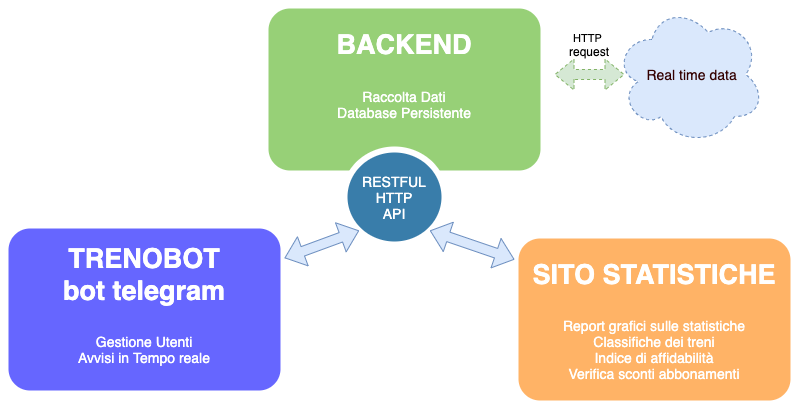

The diagram above was exported from draw.io. Its source (the exported page's mxGraphModel, read from the mxfile embedded in the PNG):
<mxGraphModel dx="872" dy="868" grid="1" gridSize="10" guides="1" tooltips="1" connect="1" arrows="1" fold="1" page="1" pageScale="1" pageWidth="827" pageHeight="1169" math="0" shadow="0">
  <root>
    <mxCell id="0" />
    <mxCell id="1" parent="0" />
    <mxCell id="v5epzAg7739H9uIMhGcm-1" value="" style="whiteSpace=wrap;html=1;rounded=1;shadow=0;strokeWidth=8;fontSize=20;align=center;fillColor=#97D077;strokeColor=#FFFFFF;" vertex="1" parent="1">
      <mxGeometry x="630" y="380" width="280" height="170" as="geometry" />
    </mxCell>
    <mxCell id="v5epzAg7739H9uIMhGcm-2" value="BACKEND" style="text;html=1;strokeColor=none;fillColor=none;align=center;verticalAlign=middle;whiteSpace=wrap;rounded=0;shadow=0;fontSize=27;fontColor=#FFFFFF;fontStyle=1" vertex="1" parent="1">
      <mxGeometry x="630" y="390" width="280" height="60" as="geometry" />
    </mxCell>
    <mxCell id="v5epzAg7739H9uIMhGcm-3" value="" style="whiteSpace=wrap;html=1;rounded=1;shadow=0;strokeWidth=8;fontSize=20;align=center;fillColor=#6666FF;strokeColor=#FFFFFF;" vertex="1" parent="1">
      <mxGeometry x="370" y="600" width="280" height="170" as="geometry" />
    </mxCell>
    <mxCell id="v5epzAg7739H9uIMhGcm-4" value="TRENOBOT&lt;br&gt;bot telegram" style="text;html=1;strokeColor=none;fillColor=none;align=center;verticalAlign=middle;whiteSpace=wrap;rounded=0;shadow=0;fontSize=27;fontColor=#FFFFFF;fontStyle=1" vertex="1" parent="1">
      <mxGeometry x="370" y="620" width="280" height="60" as="geometry" />
    </mxCell>
    <mxCell id="v5epzAg7739H9uIMhGcm-5" value="Raccolta Dati&lt;br&gt;Database Persistente&lt;br&gt;" style="text;html=1;strokeColor=none;fillColor=none;align=center;verticalAlign=middle;whiteSpace=wrap;rounded=0;shadow=0;fontSize=14;fontColor=#FFFFFF;" vertex="1" parent="1">
      <mxGeometry x="630" y="435" width="280" height="90" as="geometry" />
    </mxCell>
    <mxCell id="v5epzAg7739H9uIMhGcm-6" value="RESTFUL&lt;br&gt;HTTP&lt;br&gt;API" style="ellipse;whiteSpace=wrap;html=1;rounded=0;shadow=0;strokeWidth=6;fontSize=14;align=center;fillColor=#397DAA;strokeColor=#FFFFFF;fontColor=#FFFFFF;" vertex="1" parent="1">
      <mxGeometry x="710" y="525" width="100" height="95" as="geometry" />
    </mxCell>
    <mxCell id="v5epzAg7739H9uIMhGcm-7" value="Gestione Utenti&lt;br&gt;Avvisi in Tempo reale&lt;br&gt;" style="text;html=1;strokeColor=none;fillColor=none;align=center;verticalAlign=middle;whiteSpace=wrap;rounded=0;shadow=0;fontSize=14;fontColor=#FFFFFF;" vertex="1" parent="1">
      <mxGeometry x="370" y="680" width="280" height="90" as="geometry" />
    </mxCell>
    <mxCell id="v5epzAg7739H9uIMhGcm-8" value="" style="whiteSpace=wrap;html=1;rounded=1;shadow=0;strokeWidth=8;fontSize=20;align=center;fillColor=#FFB366;strokeColor=#FFFFFF;" vertex="1" parent="1">
      <mxGeometry x="880" y="610" width="280" height="170" as="geometry" />
    </mxCell>
    <mxCell id="v5epzAg7739H9uIMhGcm-9" value="SITO STATISTICHE" style="text;html=1;strokeColor=none;fillColor=none;align=center;verticalAlign=middle;whiteSpace=wrap;rounded=0;shadow=0;fontSize=27;fontColor=#FFFFFF;fontStyle=1" vertex="1" parent="1">
      <mxGeometry x="880" y="620" width="280" height="60" as="geometry" />
    </mxCell>
    <mxCell id="v5epzAg7739H9uIMhGcm-10" value="Report grafici sulle statistiche&lt;br&gt;Classifiche dei treni&lt;br&gt;Indice di affidabilità&lt;br&gt;Verifica sconti abbonamenti" style="text;html=1;strokeColor=none;fillColor=none;align=center;verticalAlign=middle;whiteSpace=wrap;rounded=0;shadow=0;fontSize=14;fontColor=#FFFFFF;" vertex="1" parent="1">
      <mxGeometry x="880" y="680" width="280" height="90" as="geometry" />
    </mxCell>
    <mxCell id="v5epzAg7739H9uIMhGcm-11" value="" style="shape=flexArrow;endArrow=classic;startArrow=classic;html=1;entryX=0;entryY=1;entryDx=0;entryDy=0;fillColor=#dae8fc;strokeColor=#6c8ebf;" edge="1" parent="1" source="v5epzAg7739H9uIMhGcm-3" target="v5epzAg7739H9uIMhGcm-6">
      <mxGeometry width="50" height="50" relative="1" as="geometry">
        <mxPoint x="550" y="600" as="sourcePoint" />
        <mxPoint x="600" y="550" as="targetPoint" />
      </mxGeometry>
    </mxCell>
    <mxCell id="v5epzAg7739H9uIMhGcm-12" value="" style="shape=flexArrow;endArrow=classic;startArrow=classic;html=1;entryX=1;entryY=1;entryDx=0;entryDy=0;fillColor=#dae8fc;strokeColor=#6c8ebf;exitX=0;exitY=0.25;exitDx=0;exitDy=0;" edge="1" parent="1" source="v5epzAg7739H9uIMhGcm-9" target="v5epzAg7739H9uIMhGcm-6">
      <mxGeometry width="50" height="50" relative="1" as="geometry">
        <mxPoint x="870" y="640" as="sourcePoint" />
        <mxPoint x="890.6446609406621" y="616.0875721063712" as="targetPoint" />
      </mxGeometry>
    </mxCell>
    <mxCell id="v5epzAg7739H9uIMhGcm-14" value="" style="ellipse;shape=cloud;whiteSpace=wrap;html=1;fillColor=#dae8fc;strokeColor=#6c8ebf;dashed=1;" vertex="1" parent="1">
      <mxGeometry x="980" y="380" width="150" height="140" as="geometry" />
    </mxCell>
    <mxCell id="v5epzAg7739H9uIMhGcm-15" value="&lt;font color=&quot;#330000&quot;&gt;Real time&amp;nbsp;data&amp;nbsp;&lt;br&gt;&lt;/font&gt;" style="text;html=1;strokeColor=none;fillColor=none;align=center;verticalAlign=middle;whiteSpace=wrap;rounded=0;shadow=0;fontSize=14;fontColor=#FFFFFF;" vertex="1" parent="1">
      <mxGeometry x="964.5" y="415" width="191" height="70" as="geometry" />
    </mxCell>
    <mxCell id="v5epzAg7739H9uIMhGcm-16" value="" style="shape=flexArrow;endArrow=classic;startArrow=classic;html=1;dashed=1;fillColor=#d5e8d4;strokeColor=#82b366;" edge="1" parent="1">
      <mxGeometry width="50" height="50" relative="1" as="geometry">
        <mxPoint x="920" y="450" as="sourcePoint" />
        <mxPoint x="990" y="450" as="targetPoint" />
      </mxGeometry>
    </mxCell>
    <mxCell id="v5epzAg7739H9uIMhGcm-20" value="&lt;font&gt;&lt;span style=&quot;font-size: 11px&quot;&gt;HTTP &lt;/span&gt;&lt;br&gt;&lt;font style=&quot;font-size: 12px&quot;&gt;request&lt;/font&gt;&lt;/font&gt;" style="text;html=1;strokeColor=none;fillColor=none;align=center;verticalAlign=middle;whiteSpace=wrap;rounded=0;dashed=1;" vertex="1" parent="1">
      <mxGeometry x="920" y="410" width="70" height="20" as="geometry" />
    </mxCell>
  </root>
</mxGraphModel>